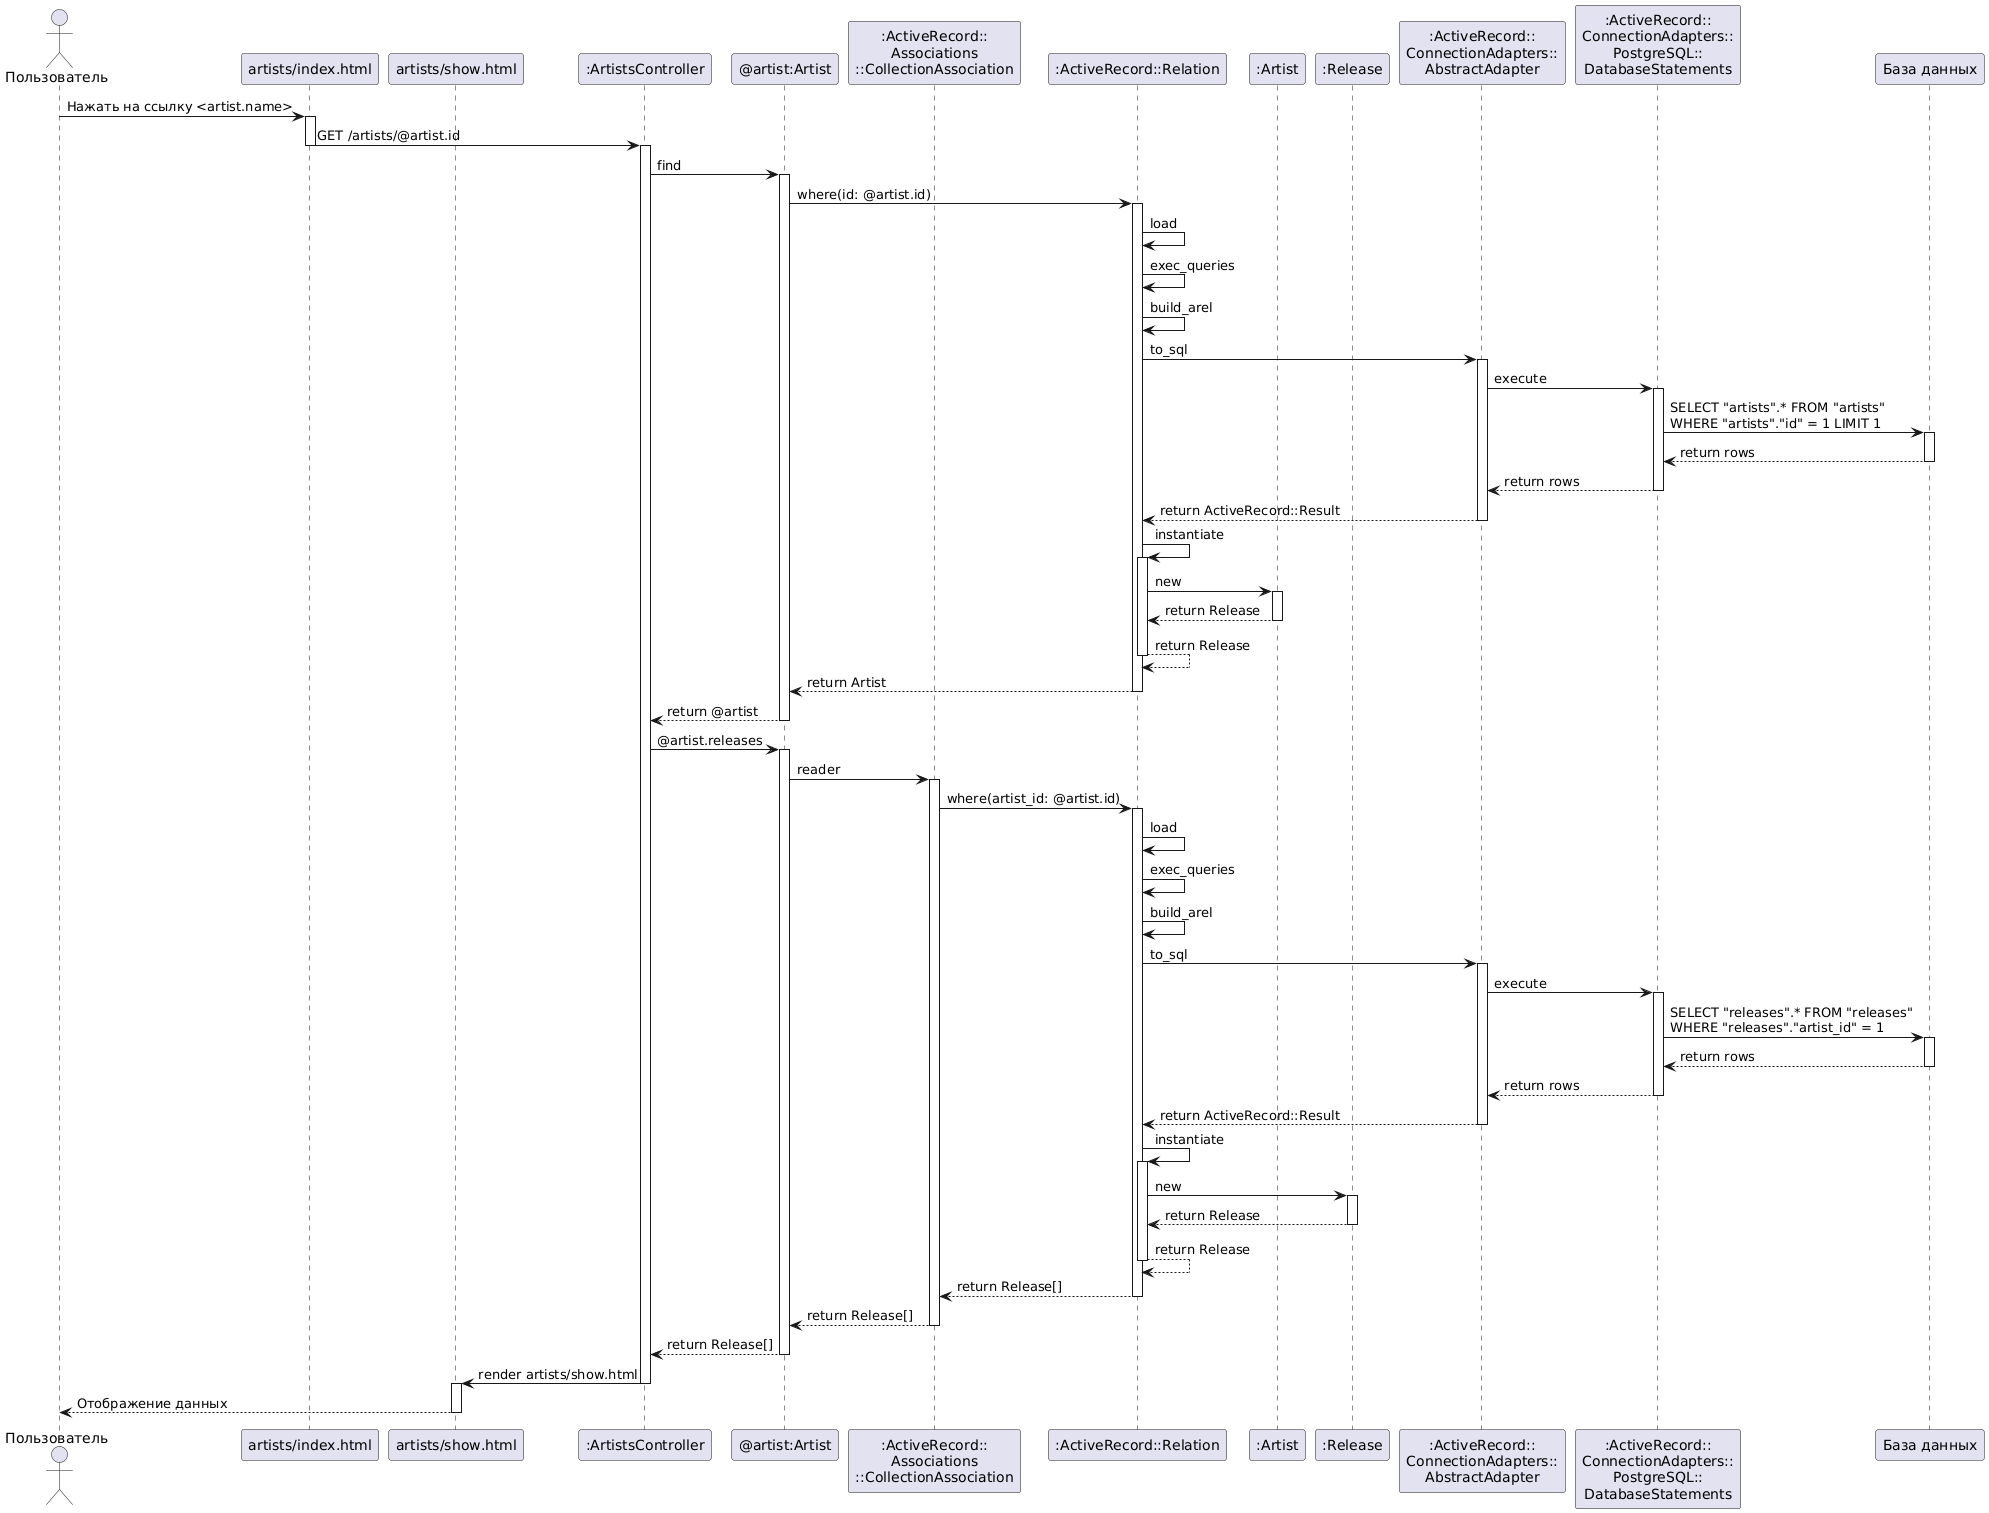

The diagram above was rendered by PlantUML. Its source (embedded in the PNG):
@startuml
actor Пользователь as User
participant "artists/index.html" as viewindex
participant "artists/show.html" as viewshow
participant ":ArtistsController" as controller
participant "@artist:Artist" as artist
participant ":ActiveRecord::\nAssociations\n::CollectionAssociation" as collass
participant ":ActiveRecord::Relation" as relation
participant ":Artist" as Artist
participant ":Release" as release
participant ":ActiveRecord::\nConnectionAdapters::\nAbstractAdapter" as adapter
participant ":ActiveRecord::\nConnectionAdapters::\nPostgreSQL::\nDatabaseStatements" as postgres
participant "База данных" as database

User -> viewindex: Нажать на ссылку <artist.name>
activate viewindex
viewindex -> controller: GET /artists/@artist.id
deactivate viewindex
activate controller
controller -> artist: find
activate artist
artist -> relation: where(id: @artist.id)
activate relation
relation -> relation: load
relation -> relation: exec_queries
relation -> relation: build_arel
relation -> adapter: to_sql
activate adapter
adapter -> postgres: execute
activate postgres
postgres -> database: SELECT "artists".* FROM "artists"\nWHERE "artists"."id" = 1 LIMIT 1
activate database
database --> postgres: return rows
deactivate database
postgres --> adapter: return rows
deactivate postgres
adapter --> relation: return ActiveRecord::Result
deactivate adapter
relation -> relation: instantiate
activate relation
relation -> Artist: new
activate Artist
Artist --> relation: return Release
deactivate Artist
relation --> relation: return Release
deactivate relation

relation --> artist: return Artist
deactivate relation
artist --> controller: return @artist
deactivate artist

controller -> artist: @artist.releases
activate artist
artist -> collass: reader
activate collass

collass -> relation: where(artist_id: @artist.id)
activate relation
relation -> relation: load
relation -> relation: exec_queries
relation -> relation: build_arel
relation -> adapter: to_sql
activate adapter
adapter -> postgres: execute
activate postgres
postgres -> database: SELECT "releases".* FROM "releases"\nWHERE "releases"."artist_id" = 1
activate database
database --> postgres: return rows
deactivate database
postgres --> adapter: return rows
deactivate postgres
adapter --> relation: return ActiveRecord::Result
deactivate adapter
relation -> relation: instantiate
activate relation
relation -> release: new
activate release
release --> relation: return Release
deactivate release
relation --> relation: return Release
deactivate relation
relation --> collass: return Release[]
deactivate relation
collass --> artist: return Release[]
deactivate collass
artist --> controller: return Release[]
deactivate artist

controller -> viewshow: render artists/show.html
deactivate controller
activate viewshow
viewshow --> User: Отображение данных
deactivate viewshow
@enduml